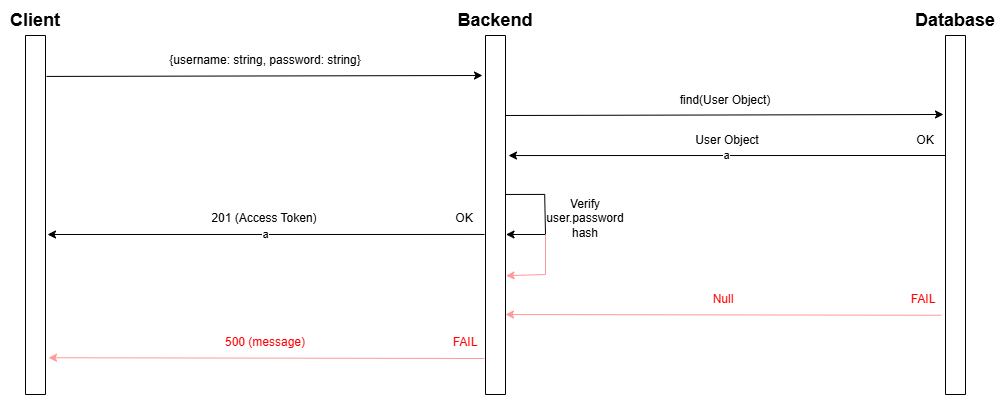

The diagram above was exported from draw.io. Its source (the exported page's mxGraphModel, read from the mxfile embedded in the PNG):
<mxGraphModel dx="1426" dy="747" grid="1" gridSize="10" guides="1" tooltips="1" connect="1" arrows="1" fold="1" page="1" pageScale="1" pageWidth="850" pageHeight="1100" math="0" shadow="0">
  <root>
    <mxCell id="0" />
    <mxCell id="1" parent="0" />
    <mxCell id="2" value="" style="swimlane;startSize=0;" vertex="1" parent="1">
      <mxGeometry x="540" y="761" width="20" height="359" as="geometry" />
    </mxCell>
    <mxCell id="3" value="" style="swimlane;startSize=0;" vertex="1" parent="1">
      <mxGeometry x="80" y="761" width="20" height="359" as="geometry" />
    </mxCell>
    <mxCell id="4" value="" style="endArrow=classic;html=1;rounded=0;exitX=1.05;exitY=0.114;exitDx=0;exitDy=0;exitPerimeter=0;" edge="1" source="3" parent="1">
      <mxGeometry width="50" height="50" relative="1" as="geometry">
        <mxPoint x="250" y="801" as="sourcePoint" />
        <mxPoint x="537" y="801" as="targetPoint" />
      </mxGeometry>
    </mxCell>
    <mxCell id="5" value="&lt;b&gt;&lt;font style=&quot;font-size: 18px;&quot;&gt;Client&lt;/font&gt;&lt;/b&gt;" style="text;html=1;align=center;verticalAlign=middle;whiteSpace=wrap;rounded=0;" vertex="1" parent="1">
      <mxGeometry x="60" y="731" width="60" height="30" as="geometry" />
    </mxCell>
    <mxCell id="6" value="&lt;span style=&quot;font-size: 18px;&quot;&gt;&lt;b&gt;Backend&lt;/b&gt;&lt;/span&gt;" style="text;html=1;align=center;verticalAlign=middle;whiteSpace=wrap;rounded=0;" vertex="1" parent="1">
      <mxGeometry x="520" y="731" width="60" height="30" as="geometry" />
    </mxCell>
    <mxCell id="7" value="{username: string, password: string}" style="text;html=1;align=center;verticalAlign=middle;whiteSpace=wrap;rounded=0;" vertex="1" parent="1">
      <mxGeometry x="190" y="771" width="260" height="30" as="geometry" />
    </mxCell>
    <mxCell id="8" value="a" style="endArrow=classic;html=1;rounded=0;exitX=-0.1;exitY=0.216;exitDx=0;exitDy=0;exitPerimeter=0;" edge="1" parent="1">
      <mxGeometry width="50" height="50" relative="1" as="geometry">
        <mxPoint x="539" y="959.96" as="sourcePoint" />
        <mxPoint x="102" y="960" as="targetPoint" />
      </mxGeometry>
    </mxCell>
    <mxCell id="9" value="201 (Access Token)" style="text;html=1;align=center;verticalAlign=middle;whiteSpace=wrap;rounded=0;" vertex="1" parent="1">
      <mxGeometry x="189" y="929" width="260" height="30" as="geometry" />
    </mxCell>
    <mxCell id="10" value="OK" style="text;html=1;align=center;verticalAlign=middle;whiteSpace=wrap;rounded=0;" vertex="1" parent="1">
      <mxGeometry x="489" y="929" width="60" height="30" as="geometry" />
    </mxCell>
    <mxCell id="11" value="" style="endArrow=classic;html=1;rounded=0;exitX=-0.1;exitY=0.216;exitDx=0;exitDy=0;exitPerimeter=0;entryX=1.1;entryY=0.304;entryDx=0;entryDy=0;entryPerimeter=0;fillColor=#fa6800;strokeColor=#FF9999;" edge="1" parent="1">
      <mxGeometry width="50" height="50" relative="1" as="geometry">
        <mxPoint x="539" y="1084" as="sourcePoint" />
        <mxPoint x="103" y="1083.24" as="targetPoint" />
      </mxGeometry>
    </mxCell>
    <mxCell id="12" value="&lt;font color=&quot;#ff0000&quot;&gt;500 (message)&lt;/font&gt;" style="text;html=1;align=center;verticalAlign=middle;whiteSpace=wrap;rounded=0;" vertex="1" parent="1">
      <mxGeometry x="190" y="1053" width="260" height="30" as="geometry" />
    </mxCell>
    <mxCell id="13" value="&lt;font color=&quot;#ff0000&quot;&gt;FAIL&lt;/font&gt;" style="text;html=1;align=center;verticalAlign=middle;whiteSpace=wrap;rounded=0;" vertex="1" parent="1">
      <mxGeometry x="500" y="1053" width="40" height="30" as="geometry" />
    </mxCell>
    <mxCell id="14" value="" style="swimlane;startSize=0;" vertex="1" parent="1">
      <mxGeometry x="1000" y="761" width="20" height="359" as="geometry" />
    </mxCell>
    <mxCell id="15" value="&lt;span style=&quot;font-size: 18px;&quot;&gt;&lt;b&gt;Database&lt;/b&gt;&lt;/span&gt;" style="text;html=1;align=center;verticalAlign=middle;whiteSpace=wrap;rounded=0;" vertex="1" parent="1">
      <mxGeometry x="980" y="731" width="60" height="30" as="geometry" />
    </mxCell>
    <mxCell id="16" value="" style="endArrow=classic;html=1;rounded=0;exitX=1;exitY=0.071;exitDx=0;exitDy=0;exitPerimeter=0;entryX=-0.1;entryY=0.22;entryDx=0;entryDy=0;entryPerimeter=0;" edge="1" target="14" parent="1">
      <mxGeometry width="50" height="50" relative="1" as="geometry">
        <mxPoint x="560" y="841" as="sourcePoint" />
        <mxPoint x="990" y="840" as="targetPoint" />
      </mxGeometry>
    </mxCell>
    <mxCell id="17" value="find(User Object)" style="text;html=1;align=center;verticalAlign=middle;whiteSpace=wrap;rounded=0;" vertex="1" parent="1">
      <mxGeometry x="650" y="811" width="260" height="30" as="geometry" />
    </mxCell>
    <mxCell id="18" value="User Object" style="text;html=1;align=center;verticalAlign=middle;whiteSpace=wrap;rounded=0;" vertex="1" parent="1">
      <mxGeometry x="651.5" y="851" width="260" height="30" as="geometry" />
    </mxCell>
    <mxCell id="19" value="a" style="endArrow=classic;html=1;rounded=0;exitX=-0.1;exitY=0.216;exitDx=0;exitDy=0;exitPerimeter=0;" edge="1" parent="1">
      <mxGeometry width="50" height="50" relative="1" as="geometry">
        <mxPoint x="1000" y="881" as="sourcePoint" />
        <mxPoint x="563" y="881.04" as="targetPoint" />
      </mxGeometry>
    </mxCell>
    <mxCell id="20" value="OK" style="text;html=1;align=center;verticalAlign=middle;whiteSpace=wrap;rounded=0;" vertex="1" parent="1">
      <mxGeometry x="950" y="851" width="60" height="30" as="geometry" />
    </mxCell>
    <mxCell id="21" value="" style="endArrow=classic;html=1;rounded=0;exitX=-0.1;exitY=0.216;exitDx=0;exitDy=0;exitPerimeter=0;entryX=1.1;entryY=0.304;entryDx=0;entryDy=0;entryPerimeter=0;fillColor=#fa6800;strokeColor=#FF9999;" edge="1" parent="1">
      <mxGeometry width="50" height="50" relative="1" as="geometry">
        <mxPoint x="996" y="1040.76" as="sourcePoint" />
        <mxPoint x="560" y="1040" as="targetPoint" />
      </mxGeometry>
    </mxCell>
    <mxCell id="22" value="&lt;font color=&quot;#ff0000&quot;&gt;Null&lt;/font&gt;" style="text;html=1;align=center;verticalAlign=middle;whiteSpace=wrap;rounded=0;" vertex="1" parent="1">
      <mxGeometry x="648" y="1009.76" width="260" height="30" as="geometry" />
    </mxCell>
    <mxCell id="23" value="&lt;font color=&quot;#ff0000&quot;&gt;FAIL&lt;/font&gt;" style="text;html=1;align=center;verticalAlign=middle;whiteSpace=wrap;rounded=0;" vertex="1" parent="1">
      <mxGeometry x="958" y="1009.76" width="40" height="30" as="geometry" />
    </mxCell>
    <mxCell id="24" value="" style="endArrow=classic;html=1;rounded=0;exitX=1.041;exitY=0.568;exitDx=0;exitDy=0;exitPerimeter=0;entryX=1.067;entryY=0.711;entryDx=0;entryDy=0;entryPerimeter=0;" edge="1" parent="1">
      <mxGeometry width="50" height="50" relative="1" as="geometry">
        <mxPoint x="560" y="919.9599999999999" as="sourcePoint" />
        <mxPoint x="560.52" y="959.9999999999999" as="targetPoint" />
        <Array as="points">
          <mxPoint x="599.18" y="919.92" />
          <mxPoint x="600" y="960" />
        </Array>
      </mxGeometry>
    </mxCell>
    <mxCell id="25" value="Verify user.password hash" style="text;html=1;align=center;verticalAlign=middle;whiteSpace=wrap;rounded=0;" vertex="1" parent="1">
      <mxGeometry x="610" y="929" width="60" height="30" as="geometry" />
    </mxCell>
    <mxCell id="26" value="" style="endArrow=classic;html=1;rounded=0;entryX=1.028;entryY=0.669;entryDx=0;entryDy=0;entryPerimeter=0;fillColor=#fa6800;strokeColor=#FF9999;" edge="1" target="2" parent="1">
      <mxGeometry width="50" height="50" relative="1" as="geometry">
        <mxPoint x="600" y="960" as="sourcePoint" />
        <mxPoint x="570" y="1050" as="targetPoint" />
        <Array as="points">
          <mxPoint x="600" y="1000" />
        </Array>
      </mxGeometry>
    </mxCell>
  </root>
</mxGraphModel>